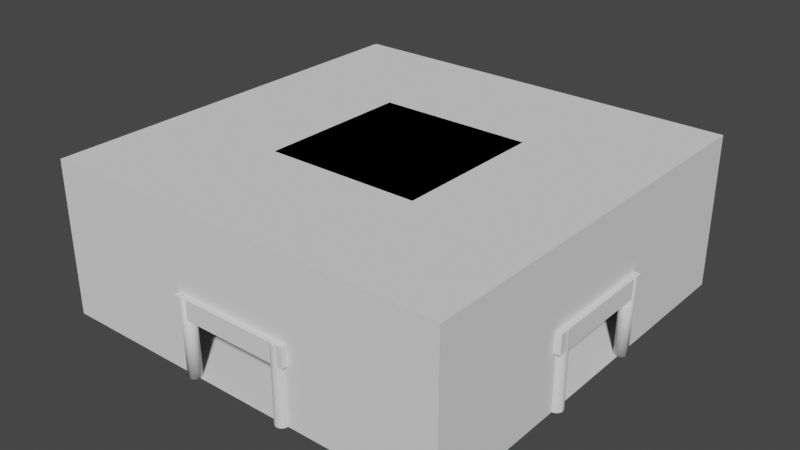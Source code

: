 # Source: roomSquare.blend  (saved by Blender 3.5.10; exported with 4.5.12 LTS)
import bpy
from mathutils import Matrix  # noqa: F401  (used for matrix-valued properties, if any)

bpy.ops.wm.read_factory_settings(use_empty=True)
scene = bpy.context.scene
scene.name = 'Scene'

# ---- collections
col_collection = bpy.data.collections.new('Collection'); scene.collection.children.link(col_collection)

# ---- world
world_world = bpy.data.worlds.new('World'); scene.world = world_world
world_world.use_nodes = True; world_world.node_tree.nodes.clear()
_N = world_world.node_tree.nodes; _L = world_world.node_tree.links
n0 = _N.new('ShaderNodeOutputWorld'); n0.name = 'World Output'; n0.location = (300, 300)
n1 = _N.new('ShaderNodeBackground'); n1.name = 'Background'; n1.location = (10, 300)
n1.inputs[0].default_value = (0.05088, 0.05088, 0.05088, 1.0)
_L.new(n1.outputs[0], n0.inputs[0])
n0.is_active_output = True
world_world.color = (0.05088, 0.05088, 0.05088)
world_world.use_sun_shadow = False
world_world.sun_shadow_jitter_overblur = 0.0

# ---- meshes
me_pilarsnorth = bpy.data.meshes.new('pilarsNorth')
me_pilarsnorth.from_pydata([(0.0, 0.25, -1.5), (0.0, 0.25, 1.5), (0.07725, 0.2378, -1.5), (0.07725, 0.2378, 1.5), (0.1469, 0.2023, -1.5), (0.1469, 0.2023, 1.5), (0.2023, 0.1469, -1.5), (0.2023, 0.1469, 1.5), (0.2378, 0.07725, -1.5), (0.2378, 0.07725, 1.5), (0.25, 0.0, -1.5), (0.25, 0.0, 1.5), (0.2378, -0.07725, -1.5), (0.2378, -0.07725, 1.5), (0.2023, -0.1469, -1.5), (0.2023, -0.1469, 1.5), (0.1469, -0.2023, -1.5), (0.1469, -0.2023, 1.5), (0.07725, -0.2378, -1.5), (0.07725, -0.2378, 1.5), (0.0, -0.25, -1.5), (0.0, -0.25, 1.5), (-0.07725, -0.2378, -1.5), (-0.07725, -0.2378, 1.5), (-0.1469, -0.2023, -1.5), (-0.1469, -0.2023, 1.5), (-0.2023, -0.1469, -1.5), (-0.2023, -0.1469, 1.5), (-0.2378, -0.07725, -1.5), (-0.2378, -0.07725, 1.5), (-0.25, 0.0, -1.5), (-0.25, 0.0, 1.5), (-0.2378, 0.07725, -1.5), (-0.2378, 0.07725, 1.5), (-0.2023, 0.1469, -1.5), (-0.2023, 0.1469, 1.5), (-0.1469, 0.2023, -1.5), (-0.1469, 0.2023, 1.5), (-0.07725, 0.2378, -1.5), (-0.07725, 0.2378, 1.5), (-0.25, -4.25, 1.25), (0.0, -3.75, -1.5), (0.0, -3.75, 1.5), (0.07725, -3.762, -1.5), (0.07725, -3.762, 1.5), (0.1469, -3.798, -1.5), (0.1469, -3.798, 1.5), (0.2023, -3.853, -1.5), (0.2023, -3.853, 1.5), (0.2378, -3.923, -1.5), (0.2378, -3.923, 1.5), (0.25, -4.0, -1.5), (0.25, -4.0, 1.5), (0.2378, -4.077, -1.5), (0.2378, -4.077, 1.5), (0.2023, -4.147, -1.5), (0.2023, -4.147, 1.5), (0.1469, -4.202, -1.5), (0.1469, -4.202, 1.5), (0.07725, -4.238, -1.5), (0.07725, -4.238, 1.5), (0.0, -4.25, -1.5), (0.0, -4.25, 1.5), (-0.07725, -4.238, -1.5), (-0.07725, -4.238, 1.5), (-0.1469, -4.202, -1.5), (-0.1469, -4.202, 1.5), (-0.2023, -4.147, -1.5), (-0.2023, -4.147, 1.5), (-0.2378, -4.077, -1.5), (-0.2378, -4.077, 1.5), (-0.25, -4.0, -1.5), (-0.25, -4.0, 1.5), (-0.2378, -3.923, -1.5), (-0.2378, -3.923, 1.5), (-0.2023, -3.853, -1.5), (-0.2023, -3.853, 1.5), (-0.1469, -3.798, -1.5), (-0.1469, -3.798, 1.5), (-0.07725, -3.762, -1.5), (-0.07725, -3.762, 1.5), (-0.2601, -4.25, 1.25), (-0.2601, -2.25, 1.25), (-0.2601, -1.75, 1.25), (-0.2601, 0.25, 1.25), (-0.25, 0.2667, 1.25)], [(83, 84), (82, 81)], [(0, 1, 3, 2), (2, 3, 5, 4), (4, 5, 7, 6), (6, 7, 9, 8), (8, 9, 11, 10), (10, 11, 13, 12), (12, 13, 15, 14), (14, 15, 17, 16), (16, 17, 19, 18), (18, 19, 21, 20), (20, 21, 23, 22), (22, 23, 25, 24), (24, 25, 27, 26), (26, 27, 29, 28), (28, 29, 31, 30), (30, 31, 33, 32), (32, 33, 35, 34), (34, 35, 37, 36), (3, 1, 39, 37, 35, 33, 31, 29, 27, 25, 23, 21, 19, 17, 15, 13, 11, 9, 7, 5), (36, 37, 39, 38), (38, 39, 1, 0), (0, 2, 4, 6, 8, 10, 12, 14, 16, 18, 20, 22, 24, 26, 28, 30, 32, 34, 36, 38), (41, 42, 44, 43), (43, 44, 46, 45), (45, 46, 48, 47), (47, 48, 50, 49), (49, 50, 52, 51), (51, 52, 54, 53), (53, 54, 56, 55), (55, 56, 58, 57), (57, 58, 60, 59), (59, 60, 62, 61), (61, 62, 64, 63), (63, 64, 66, 65), (65, 66, 68, 67), (67, 68, 70, 69), (69, 70, 72, 71), (71, 72, 74, 73), (73, 74, 76, 75), (75, 76, 78, 77), (44, 42, 80, 78, 76, 74, 72, 70, 68, 66, 64, 62, 60, 58, 56, 54, 52, 50, 48, 46), (77, 78, 80, 79), (79, 80, 42, 41), (41, 43, 45, 47, 49, 51, 53, 55, 57, 59, 61, 63, 65, 67, 69, 71, 73, 75, 77, 79)])
me_pilarsnorth.polygons.foreach_set('use_smooth', [1, 1, 1, 1, 1, 1, 1, 1, 1, 1, 1, 1, 1, 1, 1, 1, 1, 1, 1, 1, 1, 1, 0, 0, 0, 0, 0, 0, 0, 0, 0, 0, 0, 0, 0, 0, 0, 0, 0, 0, 0, 0, 0, 0])
_uv = me_pilarsnorth.uv_layers.new(name='UVMap')
_uv.uv.foreach_set('vector', [1.0, 0.5, 1.0, 1.0, 0.95, 1.0, 0.95, 0.5, 0.95, 0.5, 0.95, 1.0, 0.9, 1.0, 0.9, 0.5, 0.9, 0.5, 0.9, 1.0, 0.85, 1.0, 0.85, 0.5, 0.85, 0.5, 0.85, 1.0, 0.8, 1.0, 0.8, 0.5, 0.8, 0.5, 0.8, 1.0, 0.75, 1.0, 0.75, 0.5, 0.75, 0.5, 0.75, 1.0, 0.7, 1.0, 0.7, 0.5, 0.7, 0.5, 0.7, 1.0, 0.65, 1.0, 0.65, 0.5, 0.65, 0.5, 0.65, 1.0, 0.6, 1.0, 0.6, 0.5, 0.6, 0.5, 0.6, 1.0, 0.55, 1.0, 0.55, 0.5, 0.55, 0.5, 0.55, 1.0, 0.5, 1.0, 0.5, 0.5, 0.5, 0.5, 0.5, 1.0, 0.45, 1.0, 0.45, 0.5, 0.45, 0.5, 0.45, 1.0, 0.4, 1.0, 0.4, 0.5, 0.4, 0.5, 0.4, 1.0, 0.35, 1.0, 0.35, 0.5, 0.35, 0.5, 0.35, 1.0, 0.3, 1.0, 0.3, 0.5, 0.3, 0.5, 0.3, 1.0, 0.25, 1.0, 0.25, 0.5, 0.25, 0.5, 0.25, 1.0, 0.2, 1.0, 0.2, 0.5, 0.2, 0.5, 0.2, 1.0, 0.15, 1.0, 0.15, 0.5, 0.15, 0.5, 0.15, 1.0, 0.1, 1.0, 0.1, 0.5, 0.3242, 0.4783, 0.25, 0.49, 0.1758, 0.4783, 0.1089, 0.4442, 0.05584, 0.3911, 0.02175, 0.3242, 0.01, 0.25, 0.02175, 0.1758, 0.05584, 0.1089, 0.1089, 0.05584, 0.1758, 0.02175, 0.25, 0.01, 0.3242, 0.02175, 0.3911, 0.05584, 0.4442, 0.1089, 0.4783, 0.1758, 0.49, 0.25, 0.4783, 0.3242, 0.4442, 0.3911, 0.3911, 0.4442, 0.1, 0.5, 0.1, 1.0, 0.05, 1.0, 0.05, 0.5, 0.05, 0.5, 0.05, 1.0, -1.565e-07, 1.0, -1.565e-07, 0.5, 0.75, 0.49, 0.8242, 0.4783, 0.8911, 0.4442, 0.9442, 0.3911, 0.9783, 0.3242, 0.99, 0.25, 0.9783, 0.1758, 0.9442, 0.1089, 0.8911, 0.05584, 0.8242, 0.02175, 0.75, 0.01, 0.6758, 0.02175, 0.6089, 0.05584, 0.5558, 0.1089, 0.5217, 0.1758, 0.51, 0.25, 0.5217, 0.3242, 0.5558, 0.3911, 0.6089, 0.4442, 0.6758, 0.4783, 1.0, 0.5, 1.0, 1.0, 0.95, 1.0, 0.95, 0.5, 0.95, 0.5, 0.95, 1.0, 0.9, 1.0, 0.9, 0.5, 0.9, 0.5, 0.9, 1.0, 0.85, 1.0, 0.85, 0.5, 0.85, 0.5, 0.85, 1.0, 0.8, 1.0, 0.8, 0.5, 0.8, 0.5, 0.8, 1.0, 0.75, 1.0, 0.75, 0.5, 0.75, 0.5, 0.75, 1.0, 0.7, 1.0, 0.7, 0.5, 0.7, 0.5, 0.7, 1.0, 0.65, 1.0, 0.65, 0.5, 0.65, 0.5, 0.65, 1.0, 0.6, 1.0, 0.6, 0.5, 0.6, 0.5, 0.6, 1.0, 0.55, 1.0, 0.55, 0.5, 0.55, 0.5, 0.55, 1.0, 0.5, 1.0, 0.5, 0.5, 0.5, 0.5, 0.5, 1.0, 0.45, 1.0, 0.45, 0.5, 0.45, 0.5, 0.45, 1.0, 0.4, 1.0, 0.4, 0.5, 0.4, 0.5, 0.4, 1.0, 0.35, 1.0, 0.35, 0.5, 0.35, 0.5, 0.35, 1.0, 0.3, 1.0, 0.3, 0.5, 0.3, 0.5, 0.3, 1.0, 0.25, 1.0, 0.25, 0.5, 0.25, 0.5, 0.25, 1.0, 0.2, 1.0, 0.2, 0.5, 0.2, 0.5, 0.2, 1.0, 0.15, 1.0, 0.15, 0.5, 0.15, 0.5, 0.15, 1.0, 0.1, 1.0, 0.1, 0.5, 0.3242, 0.4783, 0.25, 0.49, 0.1758, 0.4783, 0.1089, 0.4442, 0.05584, 0.3911, 0.02175, 0.3242, 0.01, 0.25, 0.02175, 0.1758, 0.05584, 0.1089, 0.1089, 0.05584, 0.1758, 0.02175, 0.25, 0.01, 0.3242, 0.02175, 0.3911, 0.05584, 0.4442, 0.1089, 0.4783, 0.1758, 0.49, 0.25, 0.4783, 0.3242, 0.4442, 0.3911, 0.3911, 0.4442, 0.1, 0.5, 0.1, 1.0, 0.05, 1.0, 0.05, 0.5, 0.05, 0.5, 0.05, 1.0, -1.565e-07, 1.0, -1.565e-07, 0.5, 0.75, 0.49, 0.8242, 0.4783, 0.8911, 0.4442, 0.9442, 0.3911, 0.9783, 0.3242, 0.99, 0.25, 0.9783, 0.1758, 0.9442, 0.1089, 0.8911, 0.05584, 0.8242, 0.02175, 0.75, 0.01, 0.6758, 0.02175, 0.6089, 0.05584, 0.5558, 0.1089, 0.5217, 0.1758, 0.51, 0.25, 0.5217, 0.3242, 0.5558, 0.3911, 0.6089, 0.4442, 0.6758, 0.4783])
me_pilarsnorth.update()
me_pilarseast = bpy.data.meshes.new('pilarsEast')
me_pilarseast.from_pydata([(0.0, 0.25, -1.5), (0.0, 0.25, 1.5), (0.07725, 0.2378, -1.5), (0.07725, 0.2378, 1.5), (0.1469, 0.2023, -1.5), (0.1469, 0.2023, 1.5), (0.2023, 0.1469, -1.5), (0.2023, 0.1469, 1.5), (0.2378, 0.07725, -1.5), (0.2378, 0.07725, 1.5), (0.25, 0.0, -1.5), (0.25, 0.0, 1.5), (0.2378, -0.07725, -1.5), (0.2378, -0.07725, 1.5), (0.2023, -0.1469, -1.5), (0.2023, -0.1469, 1.5), (0.1469, -0.2023, -1.5), (0.1469, -0.2023, 1.5), (0.07725, -0.2378, -1.5), (0.07725, -0.2378, 1.5), (0.0, -0.25, -1.5), (0.0, -0.25, 1.5), (-0.07725, -0.2378, -1.5), (-0.07725, -0.2378, 1.5), (-0.1469, -0.2023, -1.5), (-0.1469, -0.2023, 1.5), (-0.2023, -0.1469, -1.5), (-0.2023, -0.1469, 1.5), (-0.2378, -0.07725, -1.5), (-0.2378, -0.07725, 1.5), (-0.25, 0.0, -1.5), (-0.25, 0.0, 1.5), (-0.2378, 0.07725, -1.5), (-0.2378, 0.07725, 1.5), (-0.2023, 0.1469, -1.5), (-0.2023, 0.1469, 1.5), (-0.1469, 0.2023, -1.5), (-0.1469, 0.2023, 1.5), (-0.07725, 0.2378, -1.5), (-0.07725, 0.2378, 1.5), (0.0, -3.75, -1.5), (0.0, -3.75, 1.5), (0.07725, -3.762, -1.5), (0.07725, -3.762, 1.5), (0.1469, -3.798, -1.5), (0.1469, -3.798, 1.5), (0.2023, -3.853, -1.5), (0.2023, -3.853, 1.5), (0.2378, -3.923, -1.5), (0.2378, -3.923, 1.5), (0.25, -4.0, -1.5), (0.25, -4.0, 1.5), (0.2378, -4.077, -1.5), (0.2378, -4.077, 1.5), (0.2023, -4.147, -1.5), (0.2023, -4.147, 1.5), (0.1469, -4.202, -1.5), (0.1469, -4.202, 1.5), (0.07725, -4.238, -1.5), (0.07725, -4.238, 1.5), (0.0, -4.25, -1.5), (0.0, -4.25, 1.5), (-0.07725, -4.238, -1.5), (-0.07725, -4.238, 1.5), (-0.1469, -4.202, -1.5), (-0.1469, -4.202, 1.5), (-0.2023, -4.147, -1.5), (-0.2023, -4.147, 1.5), (-0.2378, -4.077, -1.5), (-0.2378, -4.077, 1.5), (-0.25, -4.0, -1.5), (-0.25, -4.0, 1.5), (-0.2378, -3.923, -1.5), (-0.2378, -3.923, 1.5), (-0.2023, -3.853, -1.5), (-0.2023, -3.853, 1.5), (-0.1469, -3.798, -1.5), (-0.1469, -3.798, 1.5), (-0.07725, -3.762, -1.5), (-0.07725, -3.762, 1.5), (-0.2601, -4.25, 1.25), (-0.2601, -2.25, 1.25), (-0.2601, -1.75, 1.25)], [(81, 80)], [(0, 1, 3, 2), (2, 3, 5, 4), (4, 5, 7, 6), (6, 7, 9, 8), (8, 9, 11, 10), (10, 11, 13, 12), (12, 13, 15, 14), (14, 15, 17, 16), (16, 17, 19, 18), (18, 19, 21, 20), (20, 21, 23, 22), (22, 23, 25, 24), (24, 25, 27, 26), (26, 27, 29, 28), (28, 29, 31, 30), (30, 31, 33, 32), (32, 33, 35, 34), (34, 35, 37, 36), (3, 1, 39, 37, 35, 33, 31, 29, 27, 25, 23, 21, 19, 17, 15, 13, 11, 9, 7, 5), (36, 37, 39, 38), (38, 39, 1, 0), (0, 2, 4, 6, 8, 10, 12, 14, 16, 18, 20, 22, 24, 26, 28, 30, 32, 34, 36, 38), (40, 41, 43, 42), (42, 43, 45, 44), (44, 45, 47, 46), (46, 47, 49, 48), (48, 49, 51, 50), (50, 51, 53, 52), (52, 53, 55, 54), (54, 55, 57, 56), (56, 57, 59, 58), (58, 59, 61, 60), (60, 61, 63, 62), (62, 63, 65, 64), (64, 65, 67, 66), (66, 67, 69, 68), (68, 69, 71, 70), (70, 71, 73, 72), (72, 73, 75, 74), (74, 75, 77, 76), (43, 41, 79, 77, 75, 73, 71, 69, 67, 65, 63, 61, 59, 57, 55, 53, 51, 49, 47, 45), (76, 77, 79, 78), (78, 79, 41, 40), (40, 42, 44, 46, 48, 50, 52, 54, 56, 58, 60, 62, 64, 66, 68, 70, 72, 74, 76, 78)])
me_pilarseast.polygons.foreach_set('use_smooth', [1, 1, 1, 1, 1, 1, 1, 1, 1, 1, 1, 1, 1, 1, 1, 1, 1, 1, 1, 1, 1, 1, 0, 0, 0, 0, 0, 0, 0, 0, 0, 0, 0, 0, 0, 0, 0, 0, 0, 0, 0, 0, 0, 0])
_uv = me_pilarseast.uv_layers.new(name='UVMap')
_uv.uv.foreach_set('vector', [1.0, 0.5, 1.0, 1.0, 0.95, 1.0, 0.95, 0.5, 0.95, 0.5, 0.95, 1.0, 0.9, 1.0, 0.9, 0.5, 0.9, 0.5, 0.9, 1.0, 0.85, 1.0, 0.85, 0.5, 0.85, 0.5, 0.85, 1.0, 0.8, 1.0, 0.8, 0.5, 0.8, 0.5, 0.8, 1.0, 0.75, 1.0, 0.75, 0.5, 0.75, 0.5, 0.75, 1.0, 0.7, 1.0, 0.7, 0.5, 0.7, 0.5, 0.7, 1.0, 0.65, 1.0, 0.65, 0.5, 0.65, 0.5, 0.65, 1.0, 0.6, 1.0, 0.6, 0.5, 0.6, 0.5, 0.6, 1.0, 0.55, 1.0, 0.55, 0.5, 0.55, 0.5, 0.55, 1.0, 0.5, 1.0, 0.5, 0.5, 0.5, 0.5, 0.5, 1.0, 0.45, 1.0, 0.45, 0.5, 0.45, 0.5, 0.45, 1.0, 0.4, 1.0, 0.4, 0.5, 0.4, 0.5, 0.4, 1.0, 0.35, 1.0, 0.35, 0.5, 0.35, 0.5, 0.35, 1.0, 0.3, 1.0, 0.3, 0.5, 0.3, 0.5, 0.3, 1.0, 0.25, 1.0, 0.25, 0.5, 0.25, 0.5, 0.25, 1.0, 0.2, 1.0, 0.2, 0.5, 0.2, 0.5, 0.2, 1.0, 0.15, 1.0, 0.15, 0.5, 0.15, 0.5, 0.15, 1.0, 0.1, 1.0, 0.1, 0.5, 0.3242, 0.4783, 0.25, 0.49, 0.1758, 0.4783, 0.1089, 0.4442, 0.05584, 0.3911, 0.02175, 0.3242, 0.01, 0.25, 0.02175, 0.1758, 0.05584, 0.1089, 0.1089, 0.05584, 0.1758, 0.02175, 0.25, 0.01, 0.3242, 0.02175, 0.3911, 0.05584, 0.4442, 0.1089, 0.4783, 0.1758, 0.49, 0.25, 0.4783, 0.3242, 0.4442, 0.3911, 0.3911, 0.4442, 0.1, 0.5, 0.1, 1.0, 0.05, 1.0, 0.05, 0.5, 0.05, 0.5, 0.05, 1.0, -1.565e-07, 1.0, -1.565e-07, 0.5, 0.75, 0.49, 0.8242, 0.4783, 0.8911, 0.4442, 0.9442, 0.3911, 0.9783, 0.3242, 0.99, 0.25, 0.9783, 0.1758, 0.9442, 0.1089, 0.8911, 0.05584, 0.8242, 0.02175, 0.75, 0.01, 0.6758, 0.02175, 0.6089, 0.05584, 0.5558, 0.1089, 0.5217, 0.1758, 0.51, 0.25, 0.5217, 0.3242, 0.5558, 0.3911, 0.6089, 0.4442, 0.6758, 0.4783, 1.0, 0.5, 1.0, 1.0, 0.95, 1.0, 0.95, 0.5, 0.95, 0.5, 0.95, 1.0, 0.9, 1.0, 0.9, 0.5, 0.9, 0.5, 0.9, 1.0, 0.85, 1.0, 0.85, 0.5, 0.85, 0.5, 0.85, 1.0, 0.8, 1.0, 0.8, 0.5, 0.8, 0.5, 0.8, 1.0, 0.75, 1.0, 0.75, 0.5, 0.75, 0.5, 0.75, 1.0, 0.7, 1.0, 0.7, 0.5, 0.7, 0.5, 0.7, 1.0, 0.65, 1.0, 0.65, 0.5, 0.65, 0.5, 0.65, 1.0, 0.6, 1.0, 0.6, 0.5, 0.6, 0.5, 0.6, 1.0, 0.55, 1.0, 0.55, 0.5, 0.55, 0.5, 0.55, 1.0, 0.5, 1.0, 0.5, 0.5, 0.5, 0.5, 0.5, 1.0, 0.45, 1.0, 0.45, 0.5, 0.45, 0.5, 0.45, 1.0, 0.4, 1.0, 0.4, 0.5, 0.4, 0.5, 0.4, 1.0, 0.35, 1.0, 0.35, 0.5, 0.35, 0.5, 0.35, 1.0, 0.3, 1.0, 0.3, 0.5, 0.3, 0.5, 0.3, 1.0, 0.25, 1.0, 0.25, 0.5, 0.25, 0.5, 0.25, 1.0, 0.2, 1.0, 0.2, 0.5, 0.2, 0.5, 0.2, 1.0, 0.15, 1.0, 0.15, 0.5, 0.15, 0.5, 0.15, 1.0, 0.1, 1.0, 0.1, 0.5, 0.3242, 0.4783, 0.25, 0.49, 0.1758, 0.4783, 0.1089, 0.4442, 0.05584, 0.3911, 0.02175, 0.3242, 0.01, 0.25, 0.02175, 0.1758, 0.05584, 0.1089, 0.1089, 0.05584, 0.1758, 0.02175, 0.25, 0.01, 0.3242, 0.02175, 0.3911, 0.05584, 0.4442, 0.1089, 0.4783, 0.1758, 0.49, 0.25, 0.4783, 0.3242, 0.4442, 0.3911, 0.3911, 0.4442, 0.1, 0.5, 0.1, 1.0, 0.05, 1.0, 0.05, 0.5, 0.05, 0.5, 0.05, 1.0, -1.565e-07, 1.0, -1.565e-07, 0.5, 0.75, 0.49, 0.8242, 0.4783, 0.8911, 0.4442, 0.9442, 0.3911, 0.9783, 0.3242, 0.99, 0.25, 0.9783, 0.1758, 0.9442, 0.1089, 0.8911, 0.05584, 0.8242, 0.02175, 0.75, 0.01, 0.6758, 0.02175, 0.6089, 0.05584, 0.5558, 0.1089, 0.5217, 0.1758, 0.51, 0.25, 0.5217, 0.3242, 0.5558, 0.3911, 0.6089, 0.4442, 0.6758, 0.4783])
me_pilarseast.update()
me_pilarswest = bpy.data.meshes.new('pilarsWest')
me_pilarswest.from_pydata([(0.0, 0.25, -1.5), (0.0, 0.25, 1.5), (0.07725, 0.2378, -1.5), (0.07725, 0.2378, 1.5), (0.1469, 0.2023, -1.5), (0.1469, 0.2023, 1.5), (0.2023, 0.1469, -1.5), (0.2023, 0.1469, 1.5), (0.2378, 0.07725, -1.5), (0.2378, 0.07725, 1.5), (0.25, 0.0, -1.5), (0.25, 0.0, 1.5), (0.2378, -0.07725, -1.5), (0.2378, -0.07725, 1.5), (0.2023, -0.1469, -1.5), (0.2023, -0.1469, 1.5), (0.1469, -0.2023, -1.5), (0.1469, -0.2023, 1.5), (0.07725, -0.2378, -1.5), (0.07725, -0.2378, 1.5), (0.0, -0.25, -1.5), (0.0, -0.25, 1.5), (-0.07725, -0.2378, -1.5), (-0.07725, -0.2378, 1.5), (-0.1469, -0.2023, -1.5), (-0.1469, -0.2023, 1.5), (-0.2023, -0.1469, -1.5), (-0.2023, -0.1469, 1.5), (-0.2378, -0.07725, -1.5), (-0.2378, -0.07725, 1.5), (-0.25, 0.0, -1.5), (-0.25, 0.0, 1.5), (-0.2378, 0.07725, -1.5), (-0.2378, 0.07725, 1.5), (-0.2023, 0.1469, -1.5), (-0.2023, 0.1469, 1.5), (-0.1469, 0.2023, -1.5), (-0.1469, 0.2023, 1.5), (-0.07725, 0.2378, -1.5), (-0.07725, 0.2378, 1.5), (0.0, -3.75, -1.5), (0.0, -3.75, 1.5), (0.07725, -3.762, -1.5), (0.07725, -3.762, 1.5), (0.1469, -3.798, -1.5), (0.1469, -3.798, 1.5), (0.2023, -3.853, -1.5), (0.2023, -3.853, 1.5), (0.2378, -3.923, -1.5), (0.2378, -3.923, 1.5), (0.25, -4.0, -1.5), (0.25, -4.0, 1.5), (0.2378, -4.077, -1.5), (0.2378, -4.077, 1.5), (0.2023, -4.147, -1.5), (0.2023, -4.147, 1.5), (0.1469, -4.202, -1.5), (0.1469, -4.202, 1.5), (0.07725, -4.238, -1.5), (0.07725, -4.238, 1.5), (0.0, -4.25, -1.5), (0.0, -4.25, 1.5), (-0.07725, -4.238, -1.5), (-0.07725, -4.238, 1.5), (-0.1469, -4.202, -1.5), (-0.1469, -4.202, 1.5), (-0.2023, -4.147, -1.5), (-0.2023, -4.147, 1.5), (-0.2378, -4.077, -1.5), (-0.2378, -4.077, 1.5), (-0.25, -4.0, -1.5), (-0.25, -4.0, 1.5), (-0.2378, -3.923, -1.5), (-0.2378, -3.923, 1.5), (-0.2023, -3.853, -1.5), (-0.2023, -3.853, 1.5), (-0.1469, -3.798, -1.5), (-0.1469, -3.798, 1.5), (-0.07725, -3.762, -1.5), (-0.07725, -3.762, 1.5), (-0.2601, -4.25, 1.25), (-0.2601, -2.25, 1.25), (-0.2601, -1.75, 1.25), (-0.2601, 0.25, 1.25), (0.2927, -1.75, 1.25), (0.2927, 0.25, 1.25)], [(82, 83), (81, 80), (84, 85)], [(0, 1, 3, 2), (2, 3, 5, 4), (4, 5, 7, 6), (6, 7, 9, 8), (8, 9, 11, 10), (10, 11, 13, 12), (12, 13, 15, 14), (14, 15, 17, 16), (16, 17, 19, 18), (18, 19, 21, 20), (20, 21, 23, 22), (22, 23, 25, 24), (24, 25, 27, 26), (26, 27, 29, 28), (28, 29, 31, 30), (30, 31, 33, 32), (32, 33, 35, 34), (34, 35, 37, 36), (3, 1, 39, 37, 35, 33, 31, 29, 27, 25, 23, 21, 19, 17, 15, 13, 11, 9, 7, 5), (36, 37, 39, 38), (38, 39, 1, 0), (0, 2, 4, 6, 8, 10, 12, 14, 16, 18, 20, 22, 24, 26, 28, 30, 32, 34, 36, 38), (40, 41, 43, 42), (42, 43, 45, 44), (44, 45, 47, 46), (46, 47, 49, 48), (48, 49, 51, 50), (50, 51, 53, 52), (52, 53, 55, 54), (54, 55, 57, 56), (56, 57, 59, 58), (58, 59, 61, 60), (60, 61, 63, 62), (62, 63, 65, 64), (64, 65, 67, 66), (66, 67, 69, 68), (68, 69, 71, 70), (70, 71, 73, 72), (72, 73, 75, 74), (74, 75, 77, 76), (43, 41, 79, 77, 75, 73, 71, 69, 67, 65, 63, 61, 59, 57, 55, 53, 51, 49, 47, 45), (76, 77, 79, 78), (78, 79, 41, 40), (40, 42, 44, 46, 48, 50, 52, 54, 56, 58, 60, 62, 64, 66, 68, 70, 72, 74, 76, 78)])
me_pilarswest.polygons.foreach_set('use_smooth', [1, 1, 1, 1, 1, 1, 1, 1, 1, 1, 1, 1, 1, 1, 1, 1, 1, 1, 1, 1, 1, 1, 0, 0, 0, 0, 0, 0, 0, 0, 0, 0, 0, 0, 0, 0, 0, 0, 0, 0, 0, 0, 0, 0])
_uv = me_pilarswest.uv_layers.new(name='UVMap')
_uv.uv.foreach_set('vector', [1.0, 0.5, 1.0, 1.0, 0.95, 1.0, 0.95, 0.5, 0.95, 0.5, 0.95, 1.0, 0.9, 1.0, 0.9, 0.5, 0.9, 0.5, 0.9, 1.0, 0.85, 1.0, 0.85, 0.5, 0.85, 0.5, 0.85, 1.0, 0.8, 1.0, 0.8, 0.5, 0.8, 0.5, 0.8, 1.0, 0.75, 1.0, 0.75, 0.5, 0.75, 0.5, 0.75, 1.0, 0.7, 1.0, 0.7, 0.5, 0.7, 0.5, 0.7, 1.0, 0.65, 1.0, 0.65, 0.5, 0.65, 0.5, 0.65, 1.0, 0.6, 1.0, 0.6, 0.5, 0.6, 0.5, 0.6, 1.0, 0.55, 1.0, 0.55, 0.5, 0.55, 0.5, 0.55, 1.0, 0.5, 1.0, 0.5, 0.5, 0.5, 0.5, 0.5, 1.0, 0.45, 1.0, 0.45, 0.5, 0.45, 0.5, 0.45, 1.0, 0.4, 1.0, 0.4, 0.5, 0.4, 0.5, 0.4, 1.0, 0.35, 1.0, 0.35, 0.5, 0.35, 0.5, 0.35, 1.0, 0.3, 1.0, 0.3, 0.5, 0.3, 0.5, 0.3, 1.0, 0.25, 1.0, 0.25, 0.5, 0.25, 0.5, 0.25, 1.0, 0.2, 1.0, 0.2, 0.5, 0.2, 0.5, 0.2, 1.0, 0.15, 1.0, 0.15, 0.5, 0.15, 0.5, 0.15, 1.0, 0.1, 1.0, 0.1, 0.5, 0.3242, 0.4783, 0.25, 0.49, 0.1758, 0.4783, 0.1089, 0.4442, 0.05584, 0.3911, 0.02175, 0.3242, 0.01, 0.25, 0.02175, 0.1758, 0.05584, 0.1089, 0.1089, 0.05584, 0.1758, 0.02175, 0.25, 0.01, 0.3242, 0.02175, 0.3911, 0.05584, 0.4442, 0.1089, 0.4783, 0.1758, 0.49, 0.25, 0.4783, 0.3242, 0.4442, 0.3911, 0.3911, 0.4442, 0.1, 0.5, 0.1, 1.0, 0.05, 1.0, 0.05, 0.5, 0.05, 0.5, 0.05, 1.0, -1.565e-07, 1.0, -1.565e-07, 0.5, 0.75, 0.49, 0.8242, 0.4783, 0.8911, 0.4442, 0.9442, 0.3911, 0.9783, 0.3242, 0.99, 0.25, 0.9783, 0.1758, 0.9442, 0.1089, 0.8911, 0.05584, 0.8242, 0.02175, 0.75, 0.01, 0.6758, 0.02175, 0.6089, 0.05584, 0.5558, 0.1089, 0.5217, 0.1758, 0.51, 0.25, 0.5217, 0.3242, 0.5558, 0.3911, 0.6089, 0.4442, 0.6758, 0.4783, 1.0, 0.5, 1.0, 1.0, 0.95, 1.0, 0.95, 0.5, 0.95, 0.5, 0.95, 1.0, 0.9, 1.0, 0.9, 0.5, 0.9, 0.5, 0.9, 1.0, 0.85, 1.0, 0.85, 0.5, 0.85, 0.5, 0.85, 1.0, 0.8, 1.0, 0.8, 0.5, 0.8, 0.5, 0.8, 1.0, 0.75, 1.0, 0.75, 0.5, 0.75, 0.5, 0.75, 1.0, 0.7, 1.0, 0.7, 0.5, 0.7, 0.5, 0.7, 1.0, 0.65, 1.0, 0.65, 0.5, 0.65, 0.5, 0.65, 1.0, 0.6, 1.0, 0.6, 0.5, 0.6, 0.5, 0.6, 1.0, 0.55, 1.0, 0.55, 0.5, 0.55, 0.5, 0.55, 1.0, 0.5, 1.0, 0.5, 0.5, 0.5, 0.5, 0.5, 1.0, 0.45, 1.0, 0.45, 0.5, 0.45, 0.5, 0.45, 1.0, 0.4, 1.0, 0.4, 0.5, 0.4, 0.5, 0.4, 1.0, 0.35, 1.0, 0.35, 0.5, 0.35, 0.5, 0.35, 1.0, 0.3, 1.0, 0.3, 0.5, 0.3, 0.5, 0.3, 1.0, 0.25, 1.0, 0.25, 0.5, 0.25, 0.5, 0.25, 1.0, 0.2, 1.0, 0.2, 0.5, 0.2, 0.5, 0.2, 1.0, 0.15, 1.0, 0.15, 0.5, 0.15, 0.5, 0.15, 1.0, 0.1, 1.0, 0.1, 0.5, 0.3242, 0.4783, 0.25, 0.49, 0.1758, 0.4783, 0.1089, 0.4442, 0.05584, 0.3911, 0.02175, 0.3242, 0.01, 0.25, 0.02175, 0.1758, 0.05584, 0.1089, 0.1089, 0.05584, 0.1758, 0.02175, 0.25, 0.01, 0.3242, 0.02175, 0.3911, 0.05584, 0.4442, 0.1089, 0.4783, 0.1758, 0.49, 0.25, 0.4783, 0.3242, 0.4442, 0.3911, 0.3911, 0.4442, 0.1, 0.5, 0.1, 1.0, 0.05, 1.0, 0.05, 0.5, 0.05, 0.5, 0.05, 1.0, -1.565e-07, 1.0, -1.565e-07, 0.5, 0.75, 0.49, 0.8242, 0.4783, 0.8911, 0.4442, 0.9442, 0.3911, 0.9783, 0.3242, 0.99, 0.25, 0.9783, 0.1758, 0.9442, 0.1089, 0.8911, 0.05584, 0.8242, 0.02175, 0.75, 0.01, 0.6758, 0.02175, 0.6089, 0.05584, 0.5558, 0.1089, 0.5217, 0.1758, 0.51, 0.25, 0.5217, 0.3242, 0.5558, 0.3911, 0.6089, 0.4442, 0.6758, 0.4783])
me_pilarswest.update()
me_pilarssouth = bpy.data.meshes.new('pilarsSouth')
me_pilarssouth.from_pydata([(0.0, 0.25, -1.5), (0.0, 0.25, 1.5), (0.07725, 0.2378, -1.5), (0.07725, 0.2378, 1.5), (0.1469, 0.2023, -1.5), (0.1469, 0.2023, 1.5), (0.2023, 0.1469, -1.5), (0.2023, 0.1469, 1.5), (0.2378, 0.07725, -1.5), (0.2378, 0.07725, 1.5), (0.25, 0.0, -1.5), (0.25, 0.0, 1.5), (0.2378, -0.07725, -1.5), (0.2378, -0.07725, 1.5), (0.2023, -0.1469, -1.5), (0.2023, -0.1469, 1.5), (0.1469, -0.2023, -1.5), (0.1469, -0.2023, 1.5), (0.07725, -0.2378, -1.5), (0.07725, -0.2378, 1.5), (0.0, -0.25, -1.5), (0.0, -0.25, 1.5), (-0.07725, -0.2378, -1.5), (-0.07725, -0.2378, 1.5), (-0.1469, -0.2023, -1.5), (-0.1469, -0.2023, 1.5), (-0.2023, -0.1469, -1.5), (-0.2023, -0.1469, 1.5), (-0.2378, -0.07725, -1.5), (-0.2378, -0.07725, 1.5), (-0.25, 0.0, -1.5), (-0.25, 0.0, 1.5), (-0.2378, 0.07725, -1.5), (-0.2378, 0.07725, 1.5), (-0.2023, 0.1469, -1.5), (-0.2023, 0.1469, 1.5), (-0.1469, 0.2023, -1.5), (-0.1469, 0.2023, 1.5), (-0.07725, 0.2378, -1.5), (-0.07725, 0.2378, 1.5), (0.0, -3.75, -1.5), (0.0, -3.75, 1.5), (0.07725, -3.762, -1.5), (0.07725, -3.762, 1.5), (0.1469, -3.798, -1.5), (0.1469, -3.798, 1.5), (0.2023, -3.853, -1.5), (0.2023, -3.853, 1.5), (0.2378, -3.923, -1.5), (0.2378, -3.923, 1.5), (0.25, -4.0, -1.5), (0.25, -4.0, 1.5), (0.2378, -4.077, -1.5), (0.2378, -4.077, 1.5), (0.2023, -4.147, -1.5), (0.2023, -4.147, 1.5), (0.1469, -4.202, -1.5), (0.1469, -4.202, 1.5), (0.07725, -4.238, -1.5), (0.07725, -4.238, 1.5), (0.0, -4.25, -1.5), (0.0, -4.25, 1.5), (-0.07725, -4.238, -1.5), (-0.07725, -4.238, 1.5), (-0.1469, -4.202, -1.5), (-0.1469, -4.202, 1.5), (-0.2023, -4.147, -1.5), (-0.2023, -4.147, 1.5), (-0.2378, -4.077, -1.5), (-0.2378, -4.077, 1.5), (-0.25, -4.0, -1.5), (-0.25, -4.0, 1.5), (-0.2378, -3.923, -1.5), (-0.2378, -3.923, 1.5), (-0.2023, -3.853, -1.5), (-0.2023, -3.853, 1.5), (-0.1469, -3.798, -1.5), (-0.1469, -3.798, 1.5), (-0.07725, -3.762, -1.5), (-0.07725, -3.762, 1.5), (0.2927, 0.25, 1.75), (0.2927, 0.25, 1.25), (0.2927, -4.25, 1.75), (0.2927, -4.25, 1.25)], [(80, 81), (82, 83)], [(0, 1, 3, 2), (2, 3, 5, 4), (4, 5, 7, 6), (6, 7, 9, 8), (8, 9, 11, 10), (10, 11, 13, 12), (12, 13, 15, 14), (14, 15, 17, 16), (16, 17, 19, 18), (18, 19, 21, 20), (20, 21, 23, 22), (22, 23, 25, 24), (24, 25, 27, 26), (26, 27, 29, 28), (28, 29, 31, 30), (30, 31, 33, 32), (32, 33, 35, 34), (34, 35, 37, 36), (3, 1, 39, 37, 35, 33, 31, 29, 27, 25, 23, 21, 19, 17, 15, 13, 11, 9, 7, 5), (36, 37, 39, 38), (38, 39, 1, 0), (0, 2, 4, 6, 8, 10, 12, 14, 16, 18, 20, 22, 24, 26, 28, 30, 32, 34, 36, 38), (40, 41, 43, 42), (42, 43, 45, 44), (44, 45, 47, 46), (46, 47, 49, 48), (48, 49, 51, 50), (50, 51, 53, 52), (52, 53, 55, 54), (54, 55, 57, 56), (56, 57, 59, 58), (58, 59, 61, 60), (60, 61, 63, 62), (62, 63, 65, 64), (64, 65, 67, 66), (66, 67, 69, 68), (68, 69, 71, 70), (70, 71, 73, 72), (72, 73, 75, 74), (74, 75, 77, 76), (43, 41, 79, 77, 75, 73, 71, 69, 67, 65, 63, 61, 59, 57, 55, 53, 51, 49, 47, 45), (76, 77, 79, 78), (78, 79, 41, 40), (40, 42, 44, 46, 48, 50, 52, 54, 56, 58, 60, 62, 64, 66, 68, 70, 72, 74, 76, 78)])
me_pilarssouth.polygons.foreach_set('use_smooth', [1, 1, 1, 1, 1, 1, 1, 1, 1, 1, 1, 1, 1, 1, 1, 1, 1, 1, 1, 1, 1, 1, 0, 0, 0, 0, 0, 0, 0, 0, 0, 0, 0, 0, 0, 0, 0, 0, 0, 0, 0, 0, 0, 0])
_uv = me_pilarssouth.uv_layers.new(name='UVMap')
_uv.uv.foreach_set('vector', [1.0, 0.5, 1.0, 1.0, 0.95, 1.0, 0.95, 0.5, 0.95, 0.5, 0.95, 1.0, 0.9, 1.0, 0.9, 0.5, 0.9, 0.5, 0.9, 1.0, 0.85, 1.0, 0.85, 0.5, 0.85, 0.5, 0.85, 1.0, 0.8, 1.0, 0.8, 0.5, 0.8, 0.5, 0.8, 1.0, 0.75, 1.0, 0.75, 0.5, 0.75, 0.5, 0.75, 1.0, 0.7, 1.0, 0.7, 0.5, 0.7, 0.5, 0.7, 1.0, 0.65, 1.0, 0.65, 0.5, 0.65, 0.5, 0.65, 1.0, 0.6, 1.0, 0.6, 0.5, 0.6, 0.5, 0.6, 1.0, 0.55, 1.0, 0.55, 0.5, 0.55, 0.5, 0.55, 1.0, 0.5, 1.0, 0.5, 0.5, 0.5, 0.5, 0.5, 1.0, 0.45, 1.0, 0.45, 0.5, 0.45, 0.5, 0.45, 1.0, 0.4, 1.0, 0.4, 0.5, 0.4, 0.5, 0.4, 1.0, 0.35, 1.0, 0.35, 0.5, 0.35, 0.5, 0.35, 1.0, 0.3, 1.0, 0.3, 0.5, 0.3, 0.5, 0.3, 1.0, 0.25, 1.0, 0.25, 0.5, 0.25, 0.5, 0.25, 1.0, 0.2, 1.0, 0.2, 0.5, 0.2, 0.5, 0.2, 1.0, 0.15, 1.0, 0.15, 0.5, 0.15, 0.5, 0.15, 1.0, 0.1, 1.0, 0.1, 0.5, 0.3242, 0.4783, 0.25, 0.49, 0.1758, 0.4783, 0.1089, 0.4442, 0.05584, 0.3911, 0.02175, 0.3242, 0.01, 0.25, 0.02175, 0.1758, 0.05584, 0.1089, 0.1089, 0.05584, 0.1758, 0.02175, 0.25, 0.01, 0.3242, 0.02175, 0.3911, 0.05584, 0.4442, 0.1089, 0.4783, 0.1758, 0.49, 0.25, 0.4783, 0.3242, 0.4442, 0.3911, 0.3911, 0.4442, 0.1, 0.5, 0.1, 1.0, 0.05, 1.0, 0.05, 0.5, 0.05, 0.5, 0.05, 1.0, -1.565e-07, 1.0, -1.565e-07, 0.5, 0.75, 0.49, 0.8242, 0.4783, 0.8911, 0.4442, 0.9442, 0.3911, 0.9783, 0.3242, 0.99, 0.25, 0.9783, 0.1758, 0.9442, 0.1089, 0.8911, 0.05584, 0.8242, 0.02175, 0.75, 0.01, 0.6758, 0.02175, 0.6089, 0.05584, 0.5558, 0.1089, 0.5217, 0.1758, 0.51, 0.25, 0.5217, 0.3242, 0.5558, 0.3911, 0.6089, 0.4442, 0.6758, 0.4783, 1.0, 0.5, 1.0, 1.0, 0.95, 1.0, 0.95, 0.5, 0.95, 0.5, 0.95, 1.0, 0.9, 1.0, 0.9, 0.5, 0.9, 0.5, 0.9, 1.0, 0.85, 1.0, 0.85, 0.5, 0.85, 0.5, 0.85, 1.0, 0.8, 1.0, 0.8, 0.5, 0.8, 0.5, 0.8, 1.0, 0.75, 1.0, 0.75, 0.5, 0.75, 0.5, 0.75, 1.0, 0.7, 1.0, 0.7, 0.5, 0.7, 0.5, 0.7, 1.0, 0.65, 1.0, 0.65, 0.5, 0.65, 0.5, 0.65, 1.0, 0.6, 1.0, 0.6, 0.5, 0.6, 0.5, 0.6, 1.0, 0.55, 1.0, 0.55, 0.5, 0.55, 0.5, 0.55, 1.0, 0.5, 1.0, 0.5, 0.5, 0.5, 0.5, 0.5, 1.0, 0.45, 1.0, 0.45, 0.5, 0.45, 0.5, 0.45, 1.0, 0.4, 1.0, 0.4, 0.5, 0.4, 0.5, 0.4, 1.0, 0.35, 1.0, 0.35, 0.5, 0.35, 0.5, 0.35, 1.0, 0.3, 1.0, 0.3, 0.5, 0.3, 0.5, 0.3, 1.0, 0.25, 1.0, 0.25, 0.5, 0.25, 0.5, 0.25, 1.0, 0.2, 1.0, 0.2, 0.5, 0.2, 0.5, 0.2, 1.0, 0.15, 1.0, 0.15, 0.5, 0.15, 0.5, 0.15, 1.0, 0.1, 1.0, 0.1, 0.5, 0.3242, 0.4783, 0.25, 0.49, 0.1758, 0.4783, 0.1089, 0.4442, 0.05584, 0.3911, 0.02175, 0.3242, 0.01, 0.25, 0.02175, 0.1758, 0.05584, 0.1089, 0.1089, 0.05584, 0.1758, 0.02175, 0.25, 0.01, 0.3242, 0.02175, 0.3911, 0.05584, 0.4442, 0.1089, 0.4783, 0.1758, 0.49, 0.25, 0.4783, 0.3242, 0.4442, 0.3911, 0.3911, 0.4442, 0.1, 0.5, 0.1, 1.0, 0.05, 1.0, 0.05, 0.5, 0.05, 0.5, 0.05, 1.0, -1.565e-07, 1.0, -1.565e-07, 0.5, 0.75, 0.49, 0.8242, 0.4783, 0.8911, 0.4442, 0.9442, 0.3911, 0.9783, 0.3242, 0.99, 0.25, 0.9783, 0.1758, 0.9442, 0.1089, 0.8911, 0.05584, 0.8242, 0.02175, 0.75, 0.01, 0.6758, 0.02175, 0.6089, 0.05584, 0.5558, 0.1089, 0.5217, 0.1758, 0.51, 0.25, 0.5217, 0.3242, 0.5558, 0.3911, 0.6089, 0.4442, 0.6758, 0.4783])
me_pilarssouth.update()
me_floor = bpy.data.meshes.new('Floor')
me_floor.from_pydata([(-8.0, -8.0, 0.0), (8.0, -8.0, 0.0), (-8.0, 8.0, 0.0), (8.0, 8.0, 0.0)], [], [(0, 1, 3, 2)])
_uv = me_floor.uv_layers.new(name='UVMap')
_uv.uv.foreach_set('vector', [0.0, 0.0, 1.0, 0.0, 1.0, 1.0, 0.0, 1.0])
me_floor.update()
me_bigasouth = bpy.data.meshes.new('bigaSouth')
me_bigasouth.from_pydata([(10.35, -7.924, 3.219), (10.35, -7.924, 2.461), (10.35, -8.682, 3.219), (10.35, -8.682, 2.461), (5.607, -7.924, 3.219), (5.607, -7.924, 2.461), (5.607, -8.682, 3.219), (5.607, -8.682, 2.461)], [], [(0, 1, 3, 2), (2, 3, 7, 6), (6, 7, 5, 4), (4, 5, 1, 0), (2, 6, 4, 0), (7, 3, 1, 5)])
_uv = me_bigasouth.uv_layers.new(name='UVMap')
_uv.uv.foreach_set('vector', [0.375, 0.0, 0.625, 0.0, 0.625, 0.25, 0.375, 0.25, 0.375, 0.25, 0.625, 0.25, 0.625, 0.5, 0.375, 0.5, 0.375, 0.5, 0.625, 0.5, 0.625, 0.75, 0.375, 0.75, 0.375, 0.75, 0.625, 0.75, 0.625, 1.0, 0.375, 1.0, 0.125, 0.5, 0.375, 0.5, 0.375, 0.75, 0.125, 0.75, 0.625, 0.5, 0.875, 0.5, 0.875, 0.75, 0.625, 0.75])
me_bigasouth.update()
me_bigawest = bpy.data.meshes.new('bigaWest')
me_bigawest.from_pydata([(2.374, 0.379, 0.379), (2.374, 0.379, -0.379), (2.374, -0.379, 0.379), (2.374, -0.379, -0.379), (-2.374, 0.379, 0.379), (-2.374, 0.379, -0.379), (-2.374, -0.379, 0.379), (-2.374, -0.379, -0.379)], [], [(0, 1, 3, 2), (2, 3, 7, 6), (6, 7, 5, 4), (4, 5, 1, 0), (2, 6, 4, 0), (7, 3, 1, 5)])
_uv = me_bigawest.uv_layers.new(name='UVMap')
_uv.uv.foreach_set('vector', [0.375, 0.0, 0.625, 0.0, 0.625, 0.25, 0.375, 0.25, 0.375, 0.25, 0.625, 0.25, 0.625, 0.5, 0.375, 0.5, 0.375, 0.5, 0.625, 0.5, 0.625, 0.75, 0.375, 0.75, 0.375, 0.75, 0.625, 0.75, 0.625, 1.0, 0.375, 1.0, 0.125, 0.5, 0.375, 0.5, 0.375, 0.75, 0.125, 0.75, 0.625, 0.5, 0.875, 0.5, 0.875, 0.75, 0.625, 0.75])
me_bigawest.update()
me_bigaeast = bpy.data.meshes.new('bigaEast')
me_bigaeast.from_pydata([(2.374, 0.379, 0.379), (2.374, 0.379, -0.379), (2.374, -0.379, 0.379), (2.374, -0.379, -0.379), (-2.374, 0.379, 0.379), (-2.374, 0.379, -0.379), (-2.374, -0.379, 0.379), (-2.374, -0.379, -0.379)], [], [(0, 1, 3, 2), (2, 3, 7, 6), (6, 7, 5, 4), (4, 5, 1, 0), (2, 6, 4, 0), (7, 3, 1, 5)])
_uv = me_bigaeast.uv_layers.new(name='UVMap')
_uv.uv.foreach_set('vector', [0.375, 0.0, 0.625, 0.0, 0.625, 0.25, 0.375, 0.25, 0.375, 0.25, 0.625, 0.25, 0.625, 0.5, 0.375, 0.5, 0.375, 0.5, 0.625, 0.5, 0.625, 0.75, 0.375, 0.75, 0.375, 0.75, 0.625, 0.75, 0.625, 1.0, 0.375, 1.0, 0.125, 0.5, 0.375, 0.5, 0.375, 0.75, 0.125, 0.75, 0.625, 0.5, 0.875, 0.5, 0.875, 0.75, 0.625, 0.75])
me_bigaeast.update()
me_biganorth = bpy.data.meshes.new('bigaNorth')
me_biganorth.from_pydata([(2.374, 0.379, 0.379), (2.374, 0.379, -0.379), (2.374, -0.379, 0.379), (2.374, -0.379, -0.379), (-2.374, 0.379, 0.379), (-2.374, 0.379, -0.379), (-2.374, -0.379, 0.379), (-2.374, -0.379, -0.379), (-6.199, 5.888, -0.1286)], [], [(0, 1, 3, 2), (2, 3, 7, 6), (6, 7, 5, 4), (4, 5, 1, 0), (2, 6, 4, 0), (7, 3, 1, 5)])
_uv = me_biganorth.uv_layers.new(name='UVMap')
_uv.uv.foreach_set('vector', [0.375, 0.0, 0.625, 0.0, 0.625, 0.25, 0.375, 0.25, 0.375, 0.25, 0.625, 0.25, 0.625, 0.5, 0.375, 0.5, 0.375, 0.5, 0.625, 0.5, 0.625, 0.75, 0.375, 0.75, 0.375, 0.75, 0.625, 0.75, 0.625, 1.0, 0.375, 1.0, 0.125, 0.5, 0.375, 0.5, 0.375, 0.75, 0.125, 0.75, 0.625, 0.5, 0.875, 0.5, 0.875, 0.75, 0.625, 0.75])
me_biganorth.update()
me_wallwest = bpy.data.meshes.new('wallWest')
me_wallwest.from_pydata([(-8.0, 1.311e-07, -3.0), (8.0, 1.311e-07, -3.0), (-8.0, -1.311e-07, 3.0), (8.0, -1.311e-07, 3.0), (-2.069, 1.311e-07, -3.0), (2.153, 1.311e-07, -3.0), (-1.975, 1.961e-08, -0.4486), (2.153, 1.799e-08, -0.4115), (1.985, 1.805e-08, -0.413), (-1.952, 1.311e-07, -3.0), (1.939, 1.311e-07, -3.0)], [], [(0, 4, 6, 8, 7, 5, 1, 3, 2), (5, 7, 8, 10), (9, 6, 4)])
_uv = me_wallwest.uv_layers.new(name='UVMap')
_uv.uv.foreach_set('vector', [0.0, 0.0, 0.3707, 0.0, 0.3765, 0.4252, 0.6241, 0.4312, 0.6345, 0.4314, 0.6345, 0.0, 1.0, 0.0, 1.0, 1.0, 0.0, 1.0, 0.6345, 0.0, 0.6345, 0.4314, 0.6241, 0.4312, 0.6212, 0.0, 0.378, 0.0, 0.3765, 0.4252, 0.3707, 0.0])
me_wallwest.update()
me_walleast = bpy.data.meshes.new('wallEast')
me_walleast.from_pydata([(-8.0, 1.311e-07, -3.0), (8.0, 1.311e-07, -3.0), (-8.0, -1.311e-07, 3.0), (8.0, -1.311e-07, 3.0), (-2.069, 1.311e-07, -3.0), (2.153, 1.311e-07, -3.0), (-1.975, 1.961e-08, -0.4486), (2.153, 1.799e-08, -0.4115), (1.985, 1.805e-08, -0.413), (-1.952, 1.311e-07, -3.0), (1.939, 1.311e-07, -3.0)], [], [(0, 4, 6, 8, 7, 5, 1, 3, 2), (5, 7, 8, 10), (9, 6, 4)])
_uv = me_walleast.uv_layers.new(name='UVMap')
_uv.uv.foreach_set('vector', [0.0, 0.0, 0.3707, 0.0, 0.3765, 0.4252, 0.6241, 0.4312, 0.6345, 0.4314, 0.6345, 0.0, 1.0, 0.0, 1.0, 1.0, 0.0, 1.0, 0.6345, 0.0, 0.6345, 0.4314, 0.6241, 0.4312, 0.6212, 0.0, 0.378, 0.0, 0.3765, 0.4252, 0.3707, 0.0])
me_walleast.update()
me_wallnorth = bpy.data.meshes.new('wallNorth')
me_wallnorth.from_pydata([(-8.0, 1.311e-07, -3.0), (8.0, 1.311e-07, -3.0), (-8.0, -1.311e-07, 3.0), (8.0, -1.311e-07, 3.0), (-2.069, 1.311e-07, -3.0), (2.153, 1.311e-07, -3.0), (-1.975, 1.961e-08, -0.4486), (2.153, 1.799e-08, -0.4115), (1.985, 1.805e-08, -0.413), (-1.952, 1.311e-07, -3.0), (1.939, 1.311e-07, -3.0)], [], [(0, 4, 6, 8, 7, 5, 1, 3, 2), (5, 7, 8, 10), (9, 6, 4)])
_uv = me_wallnorth.uv_layers.new(name='UVMap')
_uv.uv.foreach_set('vector', [0.0, 0.0, 0.3707, 0.0, 0.3765, 0.4252, 0.6241, 0.4312, 0.6345, 0.4314, 0.6345, 0.0, 1.0, 0.0, 1.0, 1.0, 0.0, 1.0, 0.6345, 0.0, 0.6345, 0.4314, 0.6241, 0.4312, 0.6212, 0.0, 0.378, 0.0, 0.3765, 0.4252, 0.3707, 0.0])
me_wallnorth.update()
me_wallsouth = bpy.data.meshes.new('wallSouth')
me_wallsouth.from_pydata([(-8.0, 1.311e-07, -3.0), (8.0, 1.311e-07, -3.0), (-8.0, -1.311e-07, 3.0), (8.0, -1.311e-07, 3.0), (-2.069, 1.311e-07, -3.0), (2.153, 1.311e-07, -3.0), (-1.975, 1.961e-08, -0.4486), (2.153, 1.799e-08, -0.4115), (1.985, 1.805e-08, -0.413), (-1.952, 1.311e-07, -3.0), (1.939, 1.311e-07, -3.0)], [], [(0, 4, 6, 8, 7, 5, 1, 3, 2), (5, 7, 8, 10), (9, 6, 4)])
_uv = me_wallsouth.uv_layers.new(name='UVMap')
_uv.uv.foreach_set('vector', [0.0, 0.0, 0.3707, 0.0, 0.3765, 0.4252, 0.6241, 0.4312, 0.6345, 0.4314, 0.6345, 0.0, 1.0, 0.0, 1.0, 1.0, 0.0, 1.0, 0.6345, 0.0, 0.6345, 0.4314, 0.6241, 0.4312, 0.6212, 0.0, 0.378, 0.0, 0.3765, 0.4252, 0.3707, 0.0])
me_wallsouth.update()
me_ceiling = bpy.data.meshes.new('Ceiling')
me_ceiling.from_pydata([(-8.0, -8.0, 0.0), (8.0, -8.0, 0.0), (-8.0, 8.0, 0.0), (8.0, 8.0, 0.0)], [], [(0, 1, 3, 2)])
_uv = me_ceiling.uv_layers.new(name='UVMap')
_uv.uv.foreach_set('vector', [0.0, 0.0, 1.0, 0.0, 1.0, 1.0, 0.0, 1.0])
me_ceiling.update()
me_midcube = bpy.data.meshes.new('MidCube')
me_midcube.from_pydata([(-1.0, -1.0, -1.0), (-1.0, -1.0, 1.0), (-1.0, 1.0, -1.0), (-1.0, 1.0, 1.0), (1.0, -1.0, -1.0), (1.0, -1.0, 1.0), (1.0, 1.0, -1.0), (1.0, 1.0, 1.0)], [], [(0, 1, 3, 2), (2, 3, 7, 6), (6, 7, 5, 4), (4, 5, 1, 0), (2, 6, 4, 0), (7, 3, 1, 5)])
_uv = me_midcube.uv_layers.new(name='UVMap')
_uv.uv.foreach_set('vector', [0.375, 0.0, 0.625, 0.0, 0.625, 0.25, 0.375, 0.25, 0.375, 0.25, 0.625, 0.25, 0.625, 0.5, 0.375, 0.5, 0.375, 0.5, 0.625, 0.5, 0.625, 0.75, 0.375, 0.75, 0.375, 0.75, 0.625, 0.75, 0.625, 1.0, 0.375, 1.0, 0.125, 0.5, 0.375, 0.5, 0.375, 0.75, 0.125, 0.75, 0.625, 0.5, 0.875, 0.5, 0.875, 0.75, 0.625, 0.75])
me_midcube.update()

# ---- objects
ob_doornpilars = bpy.data.objects.new('DoorNpilars', me_pilarsnorth)
ob_doorepilars = bpy.data.objects.new('DoorEpilars', me_pilarseast)
ob_doorwpilars = bpy.data.objects.new('DoorWPilars', me_pilarswest)
ob_doorspilars = bpy.data.objects.new('DoorSpilars', me_pilarssouth)
ob_floor = bpy.data.objects.new('Floor', me_floor)
ob_doorsbiga = bpy.data.objects.new('DoorSBiga', me_bigasouth)
ob_doorwbiga = bpy.data.objects.new('DoorWBiga', me_bigawest)
ob_doorebiga = bpy.data.objects.new('DoorEBiga', me_bigaeast)
ob_doornbiga = bpy.data.objects.new('DoorNBiga', me_biganorth)
ob_wallw = bpy.data.objects.new('WallW', me_wallwest)
ob_walle = bpy.data.objects.new('WallE', me_walleast)
ob_walln = bpy.data.objects.new('WallN', me_wallnorth)
ob_walls = bpy.data.objects.new('WallS', me_wallsouth)
ob_ceiling = bpy.data.objects.new('Ceiling', me_ceiling)
ob_midcube = bpy.data.objects.new('MidCube', me_midcube)

# ---- transforms, parenting, visibility, modifiers, constraints
ob_doornpilars.location = (4.0, -2.0, 1.5)
ob_doorepilars.location = (-6.0, -12.0, 1.5)
ob_doorepilars.rotation_euler = (0.0, -0.0, 1.571)
ob_doorwpilars.location = (-12.0, -2.0, 1.5)
ob_doorspilars.location = (-6.0, 4.0, 1.5)
ob_doorspilars.rotation_euler = (0.0, -0.0, 1.571)
ob_floor.location = (-4.0, -4.0, 0.0)
ob_doorsbiga.location = (-12.0, -4.456, 5.464)
ob_doorsbiga.rotation_euler = (-3.142, 0.0, 0.0)
ob_doorwbiga.location = (-11.83, -4.02, 2.624)
ob_doorwbiga.rotation_euler = (-3.142, 5.359e-15, 1.571)
ob_doorebiga.location = (-4.021, -11.83, 2.624)
ob_doorebiga.rotation_euler = (-4.251e-22, 3.142, -1.51e-07)
ob_doornbiga.location = (3.853, -4.014, 2.624)
ob_doornbiga.rotation_euler = (-3.142, -1.038e-14, -1.571)
ob_wallw.location = (-4.0, 4.0, 3.0)
ob_walle.location = (-12.0, -4.0, 3.0)
ob_walle.rotation_euler = (0.0, 0.0, -1.571)
ob_walln.location = (4.0, -4.0, 3.0)
ob_walln.rotation_euler = (0.0, -0.0, 1.571)
ob_walls.location = (-4.0, -12.0, 3.0)
ob_walls.rotation_euler = (0.0, 0.0, -3.142)
ob_ceiling.location = (-4.0, -4.0, 6.0)
ob_midcube.location = (-4.0, -4.0, 3.0)
ob_midcube.scale = (3.0, 3.0, 3.0)

# ---- collection membership
col_collection.objects.link(ob_doornpilars)
col_collection.objects.link(ob_doorepilars)
col_collection.objects.link(ob_doorwpilars)
col_collection.objects.link(ob_doorspilars)
col_collection.objects.link(ob_floor)
col_collection.objects.link(ob_doorsbiga)
col_collection.objects.link(ob_doorwbiga)
col_collection.objects.link(ob_doorebiga)
col_collection.objects.link(ob_doornbiga)
col_collection.objects.link(ob_wallw)
col_collection.objects.link(ob_walle)
col_collection.objects.link(ob_walln)
col_collection.objects.link(ob_walls)
col_collection.objects.link(ob_ceiling)
col_collection.objects.link(ob_midcube)

# ---- scene / render settings (as saved in the file)
scene.frame_start = 1; scene.frame_end = 250; scene.frame_set(36)
scene.render.engine = 'BLENDER_EEVEE_NEXT'
scene.cycles.sampling_pattern = 'TABULATED_SOBOL'
scene.view_settings.view_transform = 'Filmic'
bpy.context.view_layer.update()

# ---- added for rendering (the .blend has no active camera and no usable light): camera, sun
cam_auto = bpy.data.cameras.new('AutoCamera')
cam_auto.lens = 50.0
cam_auto.sensor_width = 36.0
cam_auto.clip_end = 1000.0
ob_auto_camera = bpy.data.objects.new('AutoCamera', cam_auto)
scene.collection.objects.link(ob_auto_camera)
ob_auto_camera.location = (18.3268, -30.7819, 20.8655)
ob_auto_camera.rotation_euler = (1.09748, -7.21219e-08, 0.694738)
scene.camera = ob_auto_camera
light_auto_sun = bpy.data.lights.new('AutoSun', 'SUN')
light_auto_sun.energy = 3.0
light_auto_sun.angle = 0.0523599
ob_auto_sun = bpy.data.objects.new('AutoSun', light_auto_sun)
scene.collection.objects.link(ob_auto_sun)
ob_auto_sun.rotation_euler = (0.872665, 0.174533, 0.523599)
bpy.context.view_layer.update()
